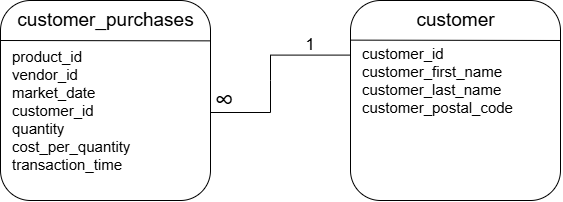

The diagram above was exported from draw.io. Its source (the exported page's mxGraphModel, read from the mxfile embedded in the PNG):
<mxGraphModel dx="2046" dy="1106" grid="1" gridSize="10" guides="1" tooltips="1" connect="1" arrows="1" fold="1" page="1" pageScale="1" pageWidth="827" pageHeight="1169" math="0" shadow="0">
  <root>
    <mxCell id="0" />
    <mxCell id="1" parent="0" />
    <mxCell id="9DbgDlwfcTBSj3YZreDG-1" parent="1" style="rounded=1;whiteSpace=wrap;html=1;roundedPerimeter=1;align=left;" value="" vertex="1">
      <mxGeometry height="200" width="210" x="160" y="240" as="geometry" />
    </mxCell>
    <mxCell id="9DbgDlwfcTBSj3YZreDG-7" parent="1" style="text;html=1;whiteSpace=wrap;strokeColor=none;fillColor=none;align=center;verticalAlign=middle;rounded=0;fontSize=19;" value="customer_purchases" vertex="1">
      <mxGeometry height="30" width="165" x="182.5" y="245" as="geometry" />
    </mxCell>
    <mxCell id="9DbgDlwfcTBSj3YZreDG-11" parent="1" style="rounded=1;whiteSpace=wrap;html=1;roundedPerimeter=1;align=left;" value="" vertex="1">
      <mxGeometry height="200" width="210" x="510" y="240" as="geometry" />
    </mxCell>
    <mxCell id="9DbgDlwfcTBSj3YZreDG-12" parent="1" style="text;html=1;whiteSpace=wrap;strokeColor=none;fillColor=none;align=center;verticalAlign=middle;rounded=0;fontSize=19;" value="customer" vertex="1">
      <mxGeometry height="30" width="165" x="532.5" y="245" as="geometry" />
    </mxCell>
    <mxCell id="9DbgDlwfcTBSj3YZreDG-21" edge="1" parent="1" style="endArrow=none;html=1;rounded=0;defaultLabelBackgroundColor=page;exitX=0.048;exitY=0.2;exitDx=0;exitDy=0;entryX=1.006;entryY=0.166;entryDx=0;entryDy=0;" value="">
      <mxGeometry height="50" relative="1" width="50" as="geometry">
        <mxPoint x="510" y="279.6283189999999" as="sourcePoint" />
        <mxPoint x="720" y="279.99209500000006" as="targetPoint" />
      </mxGeometry>
    </mxCell>
    <mxCell id="9DbgDlwfcTBSj3YZreDG-9" parent="1" style="text;html=1;whiteSpace=wrap;strokeColor=none;fillColor=none;align=left;verticalAlign=middle;rounded=0;fontSize=15;" value="product_id&lt;div&gt;vendor_id&lt;/div&gt;&lt;div&gt;market_date&lt;/div&gt;&lt;div&gt;customer_id&lt;/div&gt;&lt;div&gt;&lt;span style=&quot;background-color: transparent; color: light-dark(#000000, var(--ge-light-color, #ffffff));&quot;&gt;quantity&lt;/span&gt;&lt;/div&gt;&lt;div&gt;cost_per_quantity&lt;/div&gt;&lt;div&gt;transaction_time&lt;/div&gt;" vertex="1">
      <mxGeometry height="140" width="140" x="170" y="280" as="geometry" />
    </mxCell>
    <mxCell id="9DbgDlwfcTBSj3YZreDG-23" parent="1" style="text;html=1;whiteSpace=wrap;strokeColor=none;fillColor=none;align=left;verticalAlign=middle;rounded=0;fontSize=15;" value="customer_id&lt;div&gt;customer_first_name&lt;/div&gt;&lt;div&gt;customer_last_name&lt;/div&gt;&lt;div&gt;customer_postal_code&lt;/div&gt;" vertex="1">
      <mxGeometry height="80" width="140" x="520" y="280" as="geometry" />
    </mxCell>
    <mxCell id="9DbgDlwfcTBSj3YZreDG-24" edge="1" parent="1" style="endArrow=none;html=1;rounded=0;defaultLabelBackgroundColor=page;exitX=0.048;exitY=0.2;exitDx=0;exitDy=0;entryX=1.006;entryY=0.166;entryDx=0;entryDy=0;" value="">
      <mxGeometry height="50" relative="1" width="50" as="geometry">
        <mxPoint x="160" y="280" as="sourcePoint" />
        <mxPoint x="370" y="280.36377600000014" as="targetPoint" />
      </mxGeometry>
    </mxCell>
    <mxCell id="9DbgDlwfcTBSj3YZreDG-25" edge="1" parent="1" source="9DbgDlwfcTBSj3YZreDG-1" style="endArrow=none;html=1;rounded=0;defaultLabelBackgroundColor=page;exitX=1;exitY=0.56;exitDx=0;exitDy=0;entryX=0;entryY=0.25;entryDx=0;entryDy=0;" value="">
      <mxGeometry height="50" relative="1" width="50" x="-0.0881" as="geometry">
        <Array as="points">
          <mxPoint x="430" y="352" />
          <mxPoint x="430" y="320" />
          <mxPoint x="430" y="294.6" />
        </Array>
        <mxPoint x="370" y="357.0045801526718" as="sourcePoint" />
        <mxPoint x="510" y="294.6" as="targetPoint" />
      </mxGeometry>
    </mxCell>
    <mxCell id="9DbgDlwfcTBSj3YZreDG-26" parent="1" style="text;html=1;whiteSpace=wrap;strokeColor=none;fillColor=none;align=center;verticalAlign=middle;rounded=0;fontSize=27;" value="∞" vertex="1">
      <mxGeometry height="30" width="60" x="354" y="325" as="geometry" />
    </mxCell>
    <mxCell id="9DbgDlwfcTBSj3YZreDG-27" parent="1" style="text;html=1;whiteSpace=wrap;strokeColor=none;fillColor=none;align=center;verticalAlign=middle;rounded=0;fontSize=17;" value="1" vertex="1">
      <mxGeometry height="30" width="60" x="440" y="270" as="geometry" />
    </mxCell>
  </root>
</mxGraphModel>